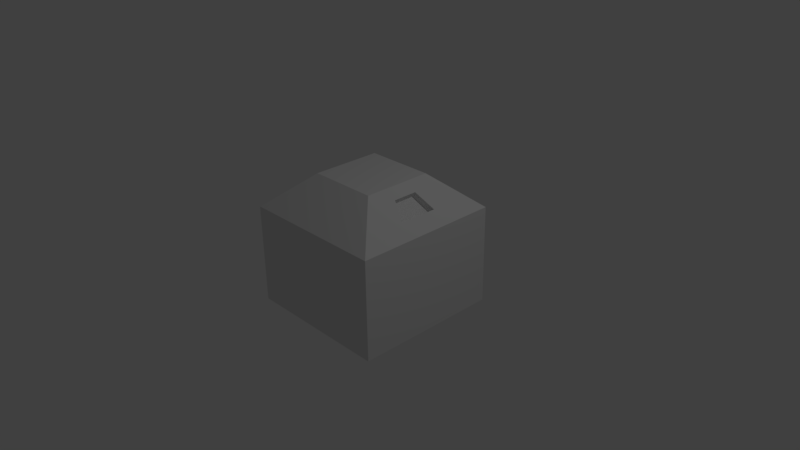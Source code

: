 # Source: altglascontainer.blend  (saved by Blender 2.77.0; exported with 4.5.12 LTS)
import bpy
from mathutils import Matrix  # noqa: F401  (used for matrix-valued properties, if any)

bpy.ops.wm.read_factory_settings(use_empty=True)
scene = bpy.context.scene
scene.name = 'Scene'

# ---- collections
col_collection_1 = bpy.data.collections.new('Collection 1'); scene.collection.children.link(col_collection_1)

# ---- materials (node trees are filled in below, after node groups)
mat_material = bpy.data.materials.new('Material')
mat_material.alpha_threshold = 0.0
mat_material.use_transparent_shadow = False
mat_material.roughness = 0.5
mat_material.line_color = (0.0, 0.0, 0.0, 1.0)

# ---- material node trees

# ---- world
world_world = bpy.data.worlds.new('World'); scene.world = world_world
world_world.color = (0.05088, 0.05088, 0.05088)
world_world.use_sun_shadow = False
world_world.sun_shadow_jitter_overblur = 0.0
world_world.cycles.sampling_method = 'MANUAL'

# ---- cameras
cam_camera = bpy.data.cameras.new('Camera')
cam_camera.clip_end = 100.0
cam_camera.lens = 35.0
cam_camera.sensor_width = 32.0
cam_camera.sensor_height = 18.0
cam_camera.ortho_scale = 7.314
cam_camera.dof.focus_distance = 0.0
cam_camera.dof.aperture_fstop = 128.0

# ---- lights
light_lamp = bpy.data.lights.new('Lamp', 'POINT')
light_lamp.transmission_factor = 0.0
light_lamp.cutoff_distance = 30.0
light_lamp.energy = 100.0
light_lamp.shadow_buffer_clip_start = 1.001
light_lamp.shadow_soft_size = 0.1
light_lamp.shadow_maximum_resolution = 0.006
light_lamp.use_absolute_resolution = True

# ---- meshes
me_cube = bpy.data.meshes.new('Cube')
me_cube.from_pydata([(1.0, 1.0, -1.0), (1.0, -1.0, -1.0), (-1.0, -1.0, -1.0), (-1.0, 1.0, -1.0), (1.0, 1.0, 1.0), (-1.0, 1.0, 1.0), (1.0, -1.0, 1.0), (-1.0, -1.0, 1.0), (-0.4713, 0.4713, 1.678), (0.4713, 0.4713, 1.678), (0.4713, -0.4713, 1.678), (0.8211, -0.2701, 1.229), (0.603, -0.1674, 1.509), (0.603, 0.1614, 1.509), (0.8211, 0.2641, 1.229), (-0.4713, -0.4713, 1.678), (-0.8142, -0.2782, 1.238), (-0.8142, 0.2722, 1.238), (-0.5986, 0.1664, 1.515), (-0.5986, -0.1724, 1.515), (-0.7418, 0.2722, 1.102), (-0.5528, 0.1664, 1.429), (-0.5528, -0.1724, 1.429), (-0.7418, -0.2782, 1.102), (0.5577, -0.1674, 1.401), (0.7707, -0.2701, 1.108), (0.7707, 0.2641, 1.108), (0.5577, 0.1614, 1.401)], [], [(0, 1, 2, 3), (4, 0, 3, 5), (0, 4, 6, 1), (1, 6, 7, 2), (2, 7, 5, 3), (4, 5, 8, 9), (4, 9, 13), (4, 13, 14), (7, 6, 10, 15), (7, 15, 16), (5, 18, 8), (9, 8, 15, 10), (18, 17, 20, 21), (19, 18, 21, 22), (21, 20, 23, 22), (17, 16, 23, 20), (16, 19, 22, 23), (24, 25, 26, 27), (12, 11, 25, 24), (13, 12, 24, 27), (14, 13, 27, 26), (11, 14, 26, 25), (8, 18, 19, 15), (15, 19, 16), (16, 17, 5, 7), (5, 17, 18), (13, 9, 10, 11, 12), (6, 11, 10), (14, 11, 6, 4)])
me_cube.materials.append(mat_material)
me_cube.use_remesh_preserve_volume = False
me_cube.use_remesh_preserve_attributes = False
me_cube.use_mirror_vertex_groups = False
me_cube.update()

# ---- objects
ob_cube = bpy.data.objects.new('Cube', me_cube)
ob_lamp = bpy.data.objects.new('Lamp', light_lamp)
ob_camera = bpy.data.objects.new('Camera', cam_camera)

# ---- transforms, parenting, visibility, modifiers, constraints
ob_cube.location = (0.0, 0.0, 0.0)
ob_cube.scale = (1.0, 1.0, 0.6721)
ob_cube.lock_rotations_4d = False
ob_cube.empty_display_type = 'ARROWS'
ob_cube.lineart.crease_threshold = 0.0
ob_lamp.location = (4.076, 1.005, 5.904)
ob_lamp.rotation_euler = (0.6503, 0.05522, 1.866)
ob_lamp.lock_rotations_4d = False
ob_lamp.empty_display_type = 'ARROWS'
ob_lamp.color = (0.0, 0.0, 0.0, 0.0)
ob_lamp.lineart.crease_threshold = 0.0
ob_camera.location = (7.481, -6.508, 5.344)
ob_camera.rotation_euler = (1.109, 0.01082, 0.8149)
ob_camera.lock_rotations_4d = False
ob_camera.empty_display_type = 'ARROWS'
ob_camera.color = (0.0, 0.0, 0.0, 0.0)
ob_camera.display_type = 'WIRE'
ob_camera.lineart.crease_threshold = 0.0

# ---- collection membership
col_collection_1.objects.link(ob_cube)
col_collection_1.objects.link(ob_lamp)
col_collection_1.objects.link(ob_camera)

# ---- scene / render settings (as saved in the file)
scene.camera = ob_camera
scene.frame_start = 1; scene.frame_end = 250; scene.frame_set(1)
scene.render.engine = 'BLENDER_EEVEE_NEXT'
scene.render.resolution_percentage = 50
scene.render.dither_intensity = 0.0
scene.cycles.use_denoising = False
scene.cycles.samples = 128
scene.cycles.sampling_pattern = 'TABULATED_SOBOL'
scene.cycles.light_sampling_threshold = 0.0
scene.cycles.use_adaptive_sampling = False
scene.cycles.use_light_tree = False
scene.cycles.blur_glossy = 0.0
scene.cycles.sample_clamp_indirect = 0.0
scene.view_settings.view_transform = 'Standard'
bpy.context.view_layer.update()

